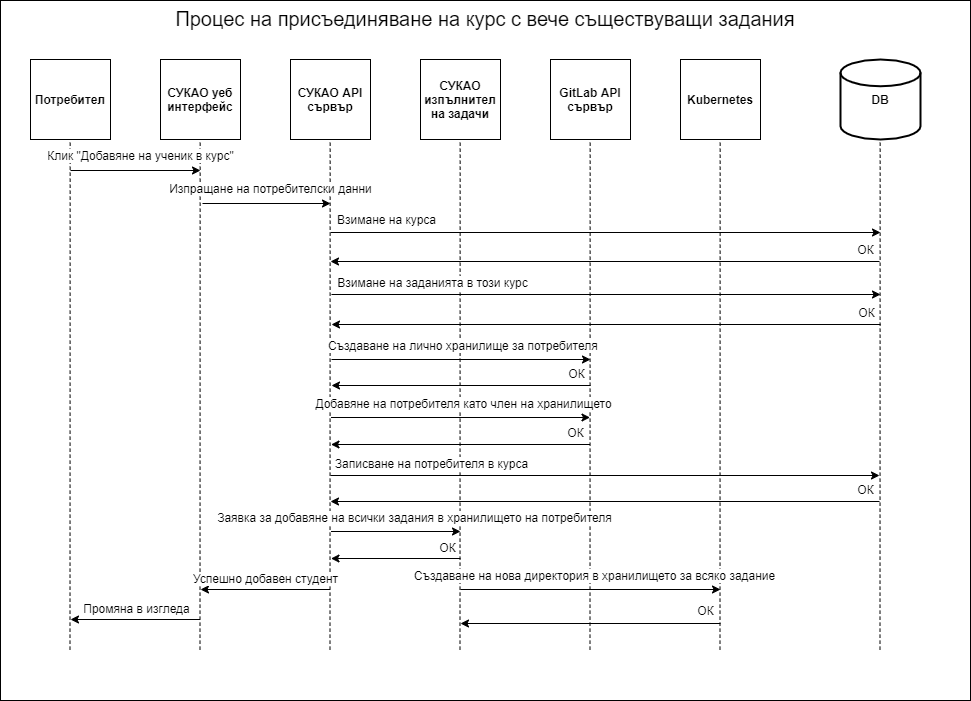

The diagram above was exported from draw.io. Its source (the exported page's mxGraphModel, read from the mxfile embedded in the PNG):
<mxGraphModel dx="1074" dy="782" grid="1" gridSize="10" guides="1" tooltips="1" connect="1" arrows="1" fold="1" page="1" pageScale="1" pageWidth="850" pageHeight="1100" math="0" shadow="0">
  <root>
    <mxCell id="0" />
    <mxCell id="1" parent="0" />
    <mxCell id="2" value="&lt;font color=&quot;#000000&quot; style=&quot;font-size: 20px&quot;&gt;Процес на присъединяване на курс с вече съществуващи задания&lt;/font&gt;" style="whiteSpace=wrap;html=1;fillColor=#FFFFFF;labelPosition=center;verticalLabelPosition=middle;align=center;verticalAlign=top;" parent="1" vertex="1">
      <mxGeometry x="110" y="61" width="970" height="700" as="geometry" />
    </mxCell>
    <mxCell id="3" value="&lt;font color=&quot;#000000&quot;&gt;&lt;b&gt;Потребител&lt;/b&gt;&lt;/font&gt;" style="whiteSpace=wrap;html=1;aspect=fixed;fillColor=#FFFFFF;strokeColor=#000000;" parent="1" vertex="1">
      <mxGeometry x="140" y="120" width="80" height="80" as="geometry" />
    </mxCell>
    <mxCell id="4" value="&lt;b style=&quot;color: rgb(0 , 0 , 0)&quot;&gt;СУКАО API сървър&lt;/b&gt;" style="whiteSpace=wrap;html=1;aspect=fixed;fillColor=#FFFFFF;strokeColor=#000000;" parent="1" vertex="1">
      <mxGeometry x="400" y="120" width="80" height="80" as="geometry" />
    </mxCell>
    <mxCell id="7" value="" style="endArrow=none;html=1;fontSize=20;fontColor=#000000;entryX=0.5;entryY=1;entryDx=0;entryDy=0;exitX=0.097;exitY=0.903;exitDx=0;exitDy=0;exitPerimeter=0;strokeWidth=1;strokeColor=#000000;jumpStyle=none;dashed=1;" parent="1" edge="1">
      <mxGeometry width="50" height="50" relative="1" as="geometry">
        <mxPoint x="439.5" y="710.1599999999999" as="sourcePoint" />
        <mxPoint x="439.65999999999997" y="200" as="targetPoint" />
      </mxGeometry>
    </mxCell>
    <mxCell id="13" value="&lt;font color=&quot;#000000&quot;&gt;&lt;b&gt;СУКАО уеб интерфейс&lt;/b&gt;&lt;/font&gt;" style="whiteSpace=wrap;html=1;aspect=fixed;fillColor=#FFFFFF;strokeColor=#000000;" parent="1" vertex="1">
      <mxGeometry x="270" y="120" width="80" height="80" as="geometry" />
    </mxCell>
    <mxCell id="14" value="" style="endArrow=none;html=1;fontSize=20;fontColor=#000000;entryX=0.5;entryY=1;entryDx=0;entryDy=0;exitX=0.097;exitY=0.903;exitDx=0;exitDy=0;exitPerimeter=0;strokeWidth=1;strokeColor=#000000;jumpStyle=none;dashed=1;" parent="1" edge="1">
      <mxGeometry width="50" height="50" relative="1" as="geometry">
        <mxPoint x="309.5" y="710.1599999999999" as="sourcePoint" />
        <mxPoint x="309.65999999999985" y="200" as="targetPoint" />
      </mxGeometry>
    </mxCell>
    <mxCell id="26" value="&lt;font color=&quot;#000000&quot;&gt;&lt;b&gt;СУКАО изпълнител на задачи&lt;/b&gt;&lt;/font&gt;" style="whiteSpace=wrap;html=1;aspect=fixed;fillColor=#FFFFFF;strokeColor=#000000;" parent="1" vertex="1">
      <mxGeometry x="530" y="120" width="80" height="80" as="geometry" />
    </mxCell>
    <mxCell id="27" value="" style="endArrow=none;html=1;fontSize=20;fontColor=#000000;entryX=0.5;entryY=1;entryDx=0;entryDy=0;exitX=0.097;exitY=0.903;exitDx=0;exitDy=0;exitPerimeter=0;strokeWidth=1;strokeColor=#000000;jumpStyle=none;dashed=1;" parent="1" edge="1">
      <mxGeometry width="50" height="50" relative="1" as="geometry">
        <mxPoint x="569.5" y="710.1599999999999" as="sourcePoint" />
        <mxPoint x="569.6599999999999" y="200" as="targetPoint" />
      </mxGeometry>
    </mxCell>
    <mxCell id="39" value="" style="endArrow=none;html=1;fontSize=20;fontColor=#000000;entryX=0.5;entryY=1;entryDx=0;entryDy=0;exitX=0.097;exitY=0.903;exitDx=0;exitDy=0;exitPerimeter=0;strokeWidth=1;strokeColor=#000000;jumpStyle=none;dashed=1;" parent="1" edge="1">
      <mxGeometry width="50" height="50" relative="1" as="geometry">
        <mxPoint x="179.5" y="710.1599999999999" as="sourcePoint" />
        <mxPoint x="179.65999999999985" y="200" as="targetPoint" />
      </mxGeometry>
    </mxCell>
    <mxCell id="62" value="&lt;font style=&quot;background-color: rgb(255 , 255 , 255)&quot;&gt;&lt;b&gt;DB&lt;/b&gt;&lt;/font&gt;" style="strokeWidth=2;html=1;shape=mxgraph.flowchart.database;whiteSpace=wrap;labelBackgroundColor=#FFFFFF;fontSize=12;fontColor=#000000;labelPosition=center;verticalLabelPosition=middle;align=center;verticalAlign=middle;fillColor=#FFFFFF;strokeColor=#000000;" parent="1" vertex="1">
      <mxGeometry x="950" y="120" width="80" height="80" as="geometry" />
    </mxCell>
    <mxCell id="63" value="" style="endArrow=none;html=1;fontSize=20;fontColor=#000000;entryX=0.5;entryY=1;entryDx=0;entryDy=0;exitX=0.097;exitY=0.903;exitDx=0;exitDy=0;exitPerimeter=0;strokeWidth=1;strokeColor=#000000;jumpStyle=none;dashed=1;" parent="1" edge="1">
      <mxGeometry width="50" height="50" relative="1" as="geometry">
        <mxPoint x="989.5" y="710.1599999999999" as="sourcePoint" />
        <mxPoint x="989.6599999999999" y="200" as="targetPoint" />
      </mxGeometry>
    </mxCell>
    <mxCell id="73" value="" style="endArrow=classic;html=1;strokeColor=#000000;" parent="1" edge="1">
      <mxGeometry width="50" height="50" relative="1" as="geometry">
        <mxPoint x="312" y="264" as="sourcePoint" />
        <mxPoint x="440" y="264" as="targetPoint" />
      </mxGeometry>
    </mxCell>
    <mxCell id="74" value="&lt;font style=&quot;font-size: 12px ; background-color: rgb(255 , 255 , 255)&quot; color=&quot;#000000&quot;&gt;Изпращане на потребителски данни&lt;/font&gt;" style="edgeLabel;html=1;align=center;verticalAlign=bottom;resizable=0;points=[];labelPosition=center;verticalLabelPosition=top;" parent="73" vertex="1" connectable="0">
      <mxGeometry x="-0.2333" y="-1" relative="1" as="geometry">
        <mxPoint x="18" y="-7" as="offset" />
      </mxGeometry>
    </mxCell>
    <mxCell id="75" value="" style="endArrow=classic;html=1;strokeColor=#000000;" parent="1" edge="1">
      <mxGeometry width="50" height="50" relative="1" as="geometry">
        <mxPoint x="180" y="231" as="sourcePoint" />
        <mxPoint x="310" y="231" as="targetPoint" />
      </mxGeometry>
    </mxCell>
    <mxCell id="76" value="&lt;font style=&quot;font-size: 12px ; background-color: rgb(255 , 255 , 255)&quot; color=&quot;#000000&quot;&gt;Клик &quot;Добавяне на ученик в курс&quot;&lt;/font&gt;" style="edgeLabel;html=1;align=center;verticalAlign=bottom;resizable=0;points=[];labelPosition=center;verticalLabelPosition=top;" parent="75" vertex="1" connectable="0">
      <mxGeometry x="-0.2333" y="-1" relative="1" as="geometry">
        <mxPoint x="19" y="-7" as="offset" />
      </mxGeometry>
    </mxCell>
    <mxCell id="77" value="" style="endArrow=classic;html=1;strokeColor=#000000;" parent="1" edge="1">
      <mxGeometry width="50" height="50" relative="1" as="geometry">
        <mxPoint x="440" y="293" as="sourcePoint" />
        <mxPoint x="990" y="293" as="targetPoint" />
      </mxGeometry>
    </mxCell>
    <mxCell id="78" value="&lt;font color=&quot;#000000&quot;&gt;&lt;span style=&quot;font-size: 12px ; background-color: rgb(255 , 255 , 255)&quot;&gt;Взимане на курса&lt;/span&gt;&lt;/font&gt;" style="edgeLabel;html=1;align=center;verticalAlign=bottom;resizable=0;points=[];labelPosition=center;verticalLabelPosition=top;" parent="77" vertex="1" connectable="0">
      <mxGeometry x="-0.2333" y="-1" relative="1" as="geometry">
        <mxPoint x="-156" y="-5" as="offset" />
      </mxGeometry>
    </mxCell>
    <mxCell id="87" value="&lt;font color=&quot;#000000&quot;&gt;&lt;b&gt;GitLab API сървър&lt;/b&gt;&lt;/font&gt;" style="whiteSpace=wrap;html=1;aspect=fixed;fillColor=#FFFFFF;strokeColor=#000000;" parent="1" vertex="1">
      <mxGeometry x="660" y="120" width="80" height="80" as="geometry" />
    </mxCell>
    <mxCell id="88" value="" style="endArrow=none;html=1;fontSize=20;fontColor=#000000;entryX=0.5;entryY=1;entryDx=0;entryDy=0;exitX=0.097;exitY=0.903;exitDx=0;exitDy=0;exitPerimeter=0;strokeWidth=1;strokeColor=#000000;jumpStyle=none;dashed=1;" parent="1" edge="1">
      <mxGeometry width="50" height="50" relative="1" as="geometry">
        <mxPoint x="699.5" y="710.1599999999999" as="sourcePoint" />
        <mxPoint x="699.6599999999999" y="200" as="targetPoint" />
      </mxGeometry>
    </mxCell>
    <mxCell id="94" value="" style="endArrow=classic;html=1;strokeColor=#000000;" edge="1" parent="1">
      <mxGeometry width="50" height="50" relative="1" as="geometry">
        <mxPoint x="441" y="355" as="sourcePoint" />
        <mxPoint x="990" y="355" as="targetPoint" />
      </mxGeometry>
    </mxCell>
    <mxCell id="95" value="&lt;font color=&quot;#000000&quot;&gt;&lt;span style=&quot;font-size: 12px ; background-color: rgb(255 , 255 , 255)&quot;&gt;Взимане на заданията в този курс&lt;/span&gt;&lt;/font&gt;" style="edgeLabel;html=1;align=center;verticalAlign=bottom;resizable=0;points=[];labelPosition=center;verticalLabelPosition=top;" vertex="1" connectable="0" parent="94">
      <mxGeometry x="-0.2333" y="-1" relative="1" as="geometry">
        <mxPoint x="-110" y="-4" as="offset" />
      </mxGeometry>
    </mxCell>
    <mxCell id="96" value="" style="endArrow=classic;html=1;strokeColor=#000000;" edge="1" parent="1">
      <mxGeometry width="50" height="50" relative="1" as="geometry">
        <mxPoint x="990" y="385" as="sourcePoint" />
        <mxPoint x="441" y="385" as="targetPoint" />
      </mxGeometry>
    </mxCell>
    <mxCell id="97" value="&lt;font color=&quot;#000000&quot;&gt;&lt;span style=&quot;font-size: 12px ; background-color: rgb(255 , 255 , 255)&quot;&gt;ОК&lt;br&gt;&lt;/span&gt;&lt;/font&gt;" style="edgeLabel;html=1;align=center;verticalAlign=bottom;resizable=0;points=[];labelPosition=center;verticalLabelPosition=top;" vertex="1" connectable="0" parent="96">
      <mxGeometry x="-0.2333" y="-1" relative="1" as="geometry">
        <mxPoint x="195" y="-2" as="offset" />
      </mxGeometry>
    </mxCell>
    <mxCell id="98" value="" style="endArrow=classic;html=1;strokeColor=#000000;" edge="1" parent="1">
      <mxGeometry width="50" height="50" relative="1" as="geometry">
        <mxPoint x="441" y="420" as="sourcePoint" />
        <mxPoint x="700" y="420" as="targetPoint" />
      </mxGeometry>
    </mxCell>
    <mxCell id="99" value="&lt;font color=&quot;#000000&quot;&gt;&lt;span style=&quot;font-size: 12px ; background-color: rgb(255 , 255 , 255)&quot;&gt;Създаване на лично хранилище за потребителя&amp;nbsp;&lt;/span&gt;&lt;/font&gt;" style="edgeLabel;html=1;align=center;verticalAlign=bottom;resizable=0;points=[];labelPosition=center;verticalLabelPosition=top;" vertex="1" connectable="0" parent="98">
      <mxGeometry x="-0.2333" y="-1" relative="1" as="geometry">
        <mxPoint x="33" y="-6" as="offset" />
      </mxGeometry>
    </mxCell>
    <mxCell id="100" value="" style="endArrow=classic;html=1;strokeColor=#000000;" edge="1" parent="1">
      <mxGeometry width="50" height="50" relative="1" as="geometry">
        <mxPoint x="700" y="446" as="sourcePoint" />
        <mxPoint x="441" y="446" as="targetPoint" />
      </mxGeometry>
    </mxCell>
    <mxCell id="101" value="&lt;font color=&quot;#000000&quot;&gt;&lt;span style=&quot;font-size: 12px ; background-color: rgb(255 , 255 , 255)&quot;&gt;ОК&lt;br&gt;&lt;/span&gt;&lt;/font&gt;" style="edgeLabel;html=1;align=center;verticalAlign=bottom;resizable=0;points=[];labelPosition=center;verticalLabelPosition=top;" vertex="1" connectable="0" parent="100">
      <mxGeometry x="-0.2333" y="-1" relative="1" as="geometry">
        <mxPoint x="84" y="-2" as="offset" />
      </mxGeometry>
    </mxCell>
    <mxCell id="102" value="&lt;font color=&quot;#000000&quot;&gt;&lt;b&gt;Kubernetes&lt;/b&gt;&lt;/font&gt;" style="whiteSpace=wrap;html=1;aspect=fixed;fillColor=#FFFFFF;strokeColor=#000000;" vertex="1" parent="1">
      <mxGeometry x="790" y="120" width="80" height="80" as="geometry" />
    </mxCell>
    <mxCell id="103" value="" style="endArrow=none;html=1;fontSize=20;fontColor=#000000;entryX=0.5;entryY=1;entryDx=0;entryDy=0;exitX=0.097;exitY=0.903;exitDx=0;exitDy=0;exitPerimeter=0;strokeWidth=1;strokeColor=#000000;jumpStyle=none;dashed=1;" edge="1" parent="1">
      <mxGeometry width="50" height="50" relative="1" as="geometry">
        <mxPoint x="829.5" y="710.1599999999999" as="sourcePoint" />
        <mxPoint x="829.6599999999999" y="200" as="targetPoint" />
      </mxGeometry>
    </mxCell>
    <mxCell id="104" value="" style="endArrow=classic;html=1;strokeColor=#000000;" edge="1" parent="1">
      <mxGeometry width="50" height="50" relative="1" as="geometry">
        <mxPoint x="989" y="322" as="sourcePoint" />
        <mxPoint x="440" y="322" as="targetPoint" />
      </mxGeometry>
    </mxCell>
    <mxCell id="105" value="&lt;font color=&quot;#000000&quot;&gt;&lt;span style=&quot;font-size: 12px ; background-color: rgb(255 , 255 , 255)&quot;&gt;ОК&lt;br&gt;&lt;/span&gt;&lt;/font&gt;" style="edgeLabel;html=1;align=center;verticalAlign=bottom;resizable=0;points=[];labelPosition=center;verticalLabelPosition=top;" vertex="1" connectable="0" parent="104">
      <mxGeometry x="-0.2333" y="-1" relative="1" as="geometry">
        <mxPoint x="195" y="-2" as="offset" />
      </mxGeometry>
    </mxCell>
    <mxCell id="106" value="" style="endArrow=classic;html=1;strokeColor=#000000;" edge="1" parent="1">
      <mxGeometry width="50" height="50" relative="1" as="geometry">
        <mxPoint x="440.5" y="478" as="sourcePoint" />
        <mxPoint x="699.5" y="478" as="targetPoint" />
      </mxGeometry>
    </mxCell>
    <mxCell id="107" value="&lt;font color=&quot;#000000&quot;&gt;&lt;span style=&quot;font-size: 12px ; background-color: rgb(255 , 255 , 255)&quot;&gt;Добавяне на потребителя като член на хранилището&lt;/span&gt;&lt;/font&gt;" style="edgeLabel;html=1;align=center;verticalAlign=bottom;resizable=0;points=[];labelPosition=center;verticalLabelPosition=top;" vertex="1" connectable="0" parent="106">
      <mxGeometry x="-0.2333" y="-1" relative="1" as="geometry">
        <mxPoint x="33" y="-6" as="offset" />
      </mxGeometry>
    </mxCell>
    <mxCell id="108" value="" style="endArrow=classic;html=1;strokeColor=#000000;" edge="1" parent="1">
      <mxGeometry width="50" height="50" relative="1" as="geometry">
        <mxPoint x="699.5" y="505" as="sourcePoint" />
        <mxPoint x="440.5" y="505" as="targetPoint" />
      </mxGeometry>
    </mxCell>
    <mxCell id="109" value="&lt;font color=&quot;#000000&quot;&gt;&lt;span style=&quot;font-size: 12px ; background-color: rgb(255 , 255 , 255)&quot;&gt;ОК&lt;br&gt;&lt;/span&gt;&lt;/font&gt;" style="edgeLabel;html=1;align=center;verticalAlign=bottom;resizable=0;points=[];labelPosition=center;verticalLabelPosition=top;" vertex="1" connectable="0" parent="108">
      <mxGeometry x="-0.2333" y="-1" relative="1" as="geometry">
        <mxPoint x="84" y="-2" as="offset" />
      </mxGeometry>
    </mxCell>
    <mxCell id="110" value="" style="endArrow=classic;html=1;strokeColor=#000000;" edge="1" parent="1">
      <mxGeometry width="50" height="50" relative="1" as="geometry">
        <mxPoint x="440" y="536" as="sourcePoint" />
        <mxPoint x="989" y="536" as="targetPoint" />
      </mxGeometry>
    </mxCell>
    <mxCell id="111" value="&lt;font color=&quot;#000000&quot;&gt;&lt;span style=&quot;font-size: 12px ; background-color: rgb(255 , 255 , 255)&quot;&gt;Записване на потребителя в курса&lt;/span&gt;&lt;/font&gt;" style="edgeLabel;html=1;align=center;verticalAlign=bottom;resizable=0;points=[];labelPosition=center;verticalLabelPosition=top;" vertex="1" connectable="0" parent="110">
      <mxGeometry x="-0.2333" y="-1" relative="1" as="geometry">
        <mxPoint x="-110" y="-4" as="offset" />
      </mxGeometry>
    </mxCell>
    <mxCell id="112" value="" style="endArrow=classic;html=1;strokeColor=#000000;" edge="1" parent="1">
      <mxGeometry width="50" height="50" relative="1" as="geometry">
        <mxPoint x="989" y="562" as="sourcePoint" />
        <mxPoint x="440" y="562" as="targetPoint" />
      </mxGeometry>
    </mxCell>
    <mxCell id="113" value="&lt;font color=&quot;#000000&quot;&gt;&lt;span style=&quot;font-size: 12px ; background-color: rgb(255 , 255 , 255)&quot;&gt;ОК&lt;br&gt;&lt;/span&gt;&lt;/font&gt;" style="edgeLabel;html=1;align=center;verticalAlign=bottom;resizable=0;points=[];labelPosition=center;verticalLabelPosition=top;" vertex="1" connectable="0" parent="112">
      <mxGeometry x="-0.2333" y="-1" relative="1" as="geometry">
        <mxPoint x="195" y="-2" as="offset" />
      </mxGeometry>
    </mxCell>
    <mxCell id="114" value="" style="endArrow=classic;html=1;strokeColor=#000000;" edge="1" parent="1">
      <mxGeometry width="50" height="50" relative="1" as="geometry">
        <mxPoint x="440.5" y="592" as="sourcePoint" />
        <mxPoint x="570" y="592" as="targetPoint" />
      </mxGeometry>
    </mxCell>
    <mxCell id="115" value="&lt;font color=&quot;#000000&quot;&gt;&lt;span style=&quot;font-size: 12px ; background-color: rgb(255 , 255 , 255)&quot;&gt;Заявка за добавяне на всички задания в хранилището на потребителя&lt;/span&gt;&lt;/font&gt;" style="edgeLabel;html=1;align=center;verticalAlign=bottom;resizable=0;points=[];labelPosition=center;verticalLabelPosition=top;" vertex="1" connectable="0" parent="114">
      <mxGeometry x="-0.2333" y="-1" relative="1" as="geometry">
        <mxPoint x="33" y="-6" as="offset" />
      </mxGeometry>
    </mxCell>
    <mxCell id="116" value="" style="endArrow=classic;html=1;strokeColor=#000000;" edge="1" parent="1">
      <mxGeometry width="50" height="50" relative="1" as="geometry">
        <mxPoint x="570" y="619" as="sourcePoint" />
        <mxPoint x="440.5" y="619" as="targetPoint" />
      </mxGeometry>
    </mxCell>
    <mxCell id="117" value="&lt;font color=&quot;#000000&quot;&gt;&lt;span style=&quot;font-size: 12px ; background-color: rgb(255 , 255 , 255)&quot;&gt;ОК&lt;br&gt;&lt;/span&gt;&lt;/font&gt;" style="edgeLabel;html=1;align=center;verticalAlign=bottom;resizable=0;points=[];labelPosition=center;verticalLabelPosition=top;" vertex="1" connectable="0" parent="116">
      <mxGeometry x="-0.2333" y="-1" relative="1" as="geometry">
        <mxPoint x="36" y="-1" as="offset" />
      </mxGeometry>
    </mxCell>
    <mxCell id="118" value="" style="endArrow=classic;html=1;strokeColor=#000000;" edge="1" parent="1">
      <mxGeometry width="50" height="50" relative="1" as="geometry">
        <mxPoint x="439.5" y="650" as="sourcePoint" />
        <mxPoint x="310" y="650" as="targetPoint" />
      </mxGeometry>
    </mxCell>
    <mxCell id="119" value="&lt;font color=&quot;#000000&quot;&gt;&lt;span style=&quot;font-size: 12px ; background-color: rgb(255 , 255 , 255)&quot;&gt;Успешно добавен студент&lt;br&gt;&lt;/span&gt;&lt;/font&gt;" style="edgeLabel;html=1;align=center;verticalAlign=bottom;resizable=0;points=[];labelPosition=center;verticalLabelPosition=top;" vertex="1" connectable="0" parent="118">
      <mxGeometry x="-0.2333" y="-1" relative="1" as="geometry">
        <mxPoint x="-15" y="-1" as="offset" />
      </mxGeometry>
    </mxCell>
    <mxCell id="120" value="" style="endArrow=classic;html=1;strokeColor=#000000;" edge="1" parent="1">
      <mxGeometry width="50" height="50" relative="1" as="geometry">
        <mxPoint x="309.5" y="680" as="sourcePoint" />
        <mxPoint x="180" y="680" as="targetPoint" />
      </mxGeometry>
    </mxCell>
    <mxCell id="121" value="&lt;font color=&quot;#000000&quot;&gt;&lt;span style=&quot;font-size: 12px ; background-color: rgb(255 , 255 , 255)&quot;&gt;Промяна в изгледа&lt;br&gt;&lt;/span&gt;&lt;/font&gt;" style="edgeLabel;html=1;align=center;verticalAlign=bottom;resizable=0;points=[];labelPosition=center;verticalLabelPosition=top;" vertex="1" connectable="0" parent="120">
      <mxGeometry x="-0.2333" y="-1" relative="1" as="geometry">
        <mxPoint x="-14" y="-1" as="offset" />
      </mxGeometry>
    </mxCell>
    <mxCell id="122" value="" style="endArrow=classic;html=1;strokeColor=#000000;" edge="1" parent="1">
      <mxGeometry width="50" height="50" relative="1" as="geometry">
        <mxPoint x="570" y="650" as="sourcePoint" />
        <mxPoint x="830" y="650" as="targetPoint" />
      </mxGeometry>
    </mxCell>
    <mxCell id="123" value="&lt;font color=&quot;#000000&quot;&gt;&lt;span style=&quot;font-size: 12px ; background-color: rgb(255 , 255 , 255)&quot;&gt;Създаване на нова директория в хранилището за всяко задание&lt;/span&gt;&lt;/font&gt;" style="edgeLabel;html=1;align=center;verticalAlign=bottom;resizable=0;points=[];labelPosition=center;verticalLabelPosition=top;" vertex="1" connectable="0" parent="122">
      <mxGeometry x="-0.2333" y="-1" relative="1" as="geometry">
        <mxPoint x="33" y="-6" as="offset" />
      </mxGeometry>
    </mxCell>
    <mxCell id="124" value="" style="endArrow=classic;html=1;strokeColor=#000000;" edge="1" parent="1">
      <mxGeometry width="50" height="50" relative="1" as="geometry">
        <mxPoint x="830" y="684" as="sourcePoint" />
        <mxPoint x="570" y="684" as="targetPoint" />
      </mxGeometry>
    </mxCell>
    <mxCell id="125" value="&lt;font color=&quot;#000000&quot;&gt;&lt;span style=&quot;font-size: 12px ; background-color: rgb(255 , 255 , 255)&quot;&gt;ОК&lt;/span&gt;&lt;/font&gt;" style="edgeLabel;html=1;align=center;verticalAlign=bottom;resizable=0;points=[];labelPosition=center;verticalLabelPosition=top;" vertex="1" connectable="0" parent="124">
      <mxGeometry x="-0.2333" y="-1" relative="1" as="geometry">
        <mxPoint x="84" y="-3" as="offset" />
      </mxGeometry>
    </mxCell>
  </root>
</mxGraphModel>